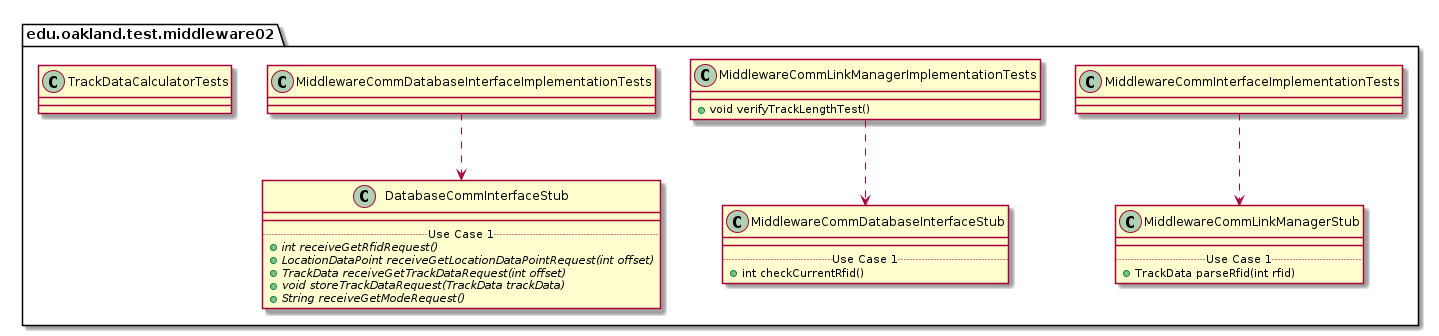

The diagram above was rendered by PlantUML. Its source (embedded in the PNG):
@startuml Middleware02TestPackage_InternalDependencies

package edu.oakland.test.middleware02 {
    
}


package edu.oakland.test.middleware02 {
    class MiddlewareCommInterfaceImplementationTests {

    }
}



package edu.oakland.test.middleware02 {
    class MiddlewareCommLinkManagerStub {
        __
        .. Use Case 1 ..
        + TrackData parseRfid(int rfid)
    }
}

MiddlewareCommInterfaceImplementationTests ..> MiddlewareCommLinkManagerStub

package edu.oakland.test.middleware02 {
    class MiddlewareCommLinkManagerImplementationTests {
      + void verifyTrackLengthTest()
    }
}



package edu.oakland.test.middleware02 {
    class MiddlewareCommDatabaseInterfaceStub {
        __
        .. Use Case 1 ..
        + int checkCurrentRfid()
    }
}

MiddlewareCommLinkManagerImplementationTests ..> MiddlewareCommDatabaseInterfaceStub

package edu.oakland.test.middleware02 {
    class MiddlewareCommDatabaseInterfaceImplementationTests {

    }
}



package edu.oakland.test.middleware02 {
    class DatabaseCommInterfaceStub {
        __
        .. Use Case 1 ..
        {abstract} + int receiveGetRfidRequest()
        {abstract} + LocationDataPoint receiveGetLocationDataPointRequest(int offset)
        {abstract} + TrackData receiveGetTrackDataRequest(int offset)
        {abstract} + void storeTrackDataRequest(TrackData trackData)
        {abstract} + String receiveGetModeRequest()
    }
}

MiddlewareCommDatabaseInterfaceImplementationTests ..> DatabaseCommInterfaceStub

package edu.oakland.test.middleware02 {
    class TrackDataCalculatorTests {

    }
}


@enduml